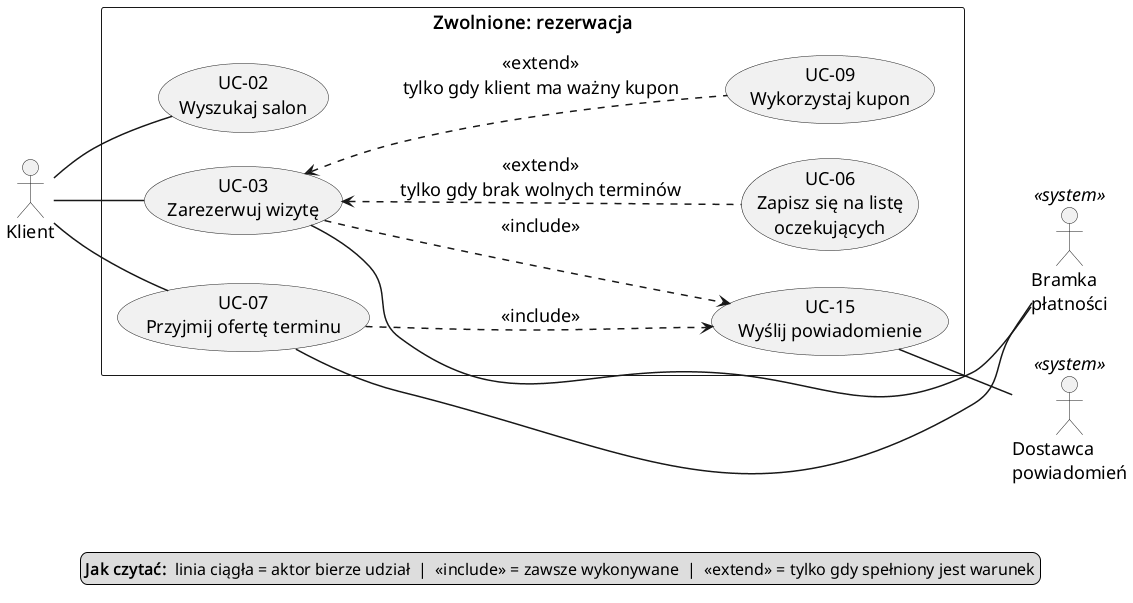

The diagram above was rendered by PlantUML. Its source (embedded in the PNG):
@startuml uc_1_rezerwacja
!include _styl.iuml
actor "Klient" as Klient
actor "Bramka\npłatności" as Bramka <<system>>
actor "Dostawca\npowiadomień" as Dostawca <<system>>
rectangle "Zwolnione: rezerwacja" {
  usecase "UC-02\nWyszukaj salon" as UC02
  usecase "UC-03\nZarezerwuj wizytę" as UC03
  usecase "UC-07\nPrzyjmij ofertę terminu" as UC07
  usecase "UC-06\nZapisz się na listę\noczekujących" as UC06
  usecase "UC-09\nWykorzystaj kupon" as UC09
  usecase "UC-15\nWyślij powiadomienie" as UC15
}
Klient -- UC02
Klient -- UC03
Klient -- UC07
UC03 <.. UC06 : <<extend>>\ntylko gdy brak wolnych terminów
UC03 <.. UC09 : <<extend>>\ntylko gdy klient ma ważny kupon
UC03 ..> UC15 : <<include>>
UC07 ..> UC15 : <<include>>
UC15 -- Dostawca
UC03 -[norank]- Bramka
UC07 -[norank]- Bramka
UC15 -[hidden]- Bramka

legend bottom
  **Jak czytać:**  linia ciągła = aktor bierze udział  |  «include» = zawsze wykonywane  |  «extend» = tylko gdy spełniony jest warunek
endlegend
@enduml